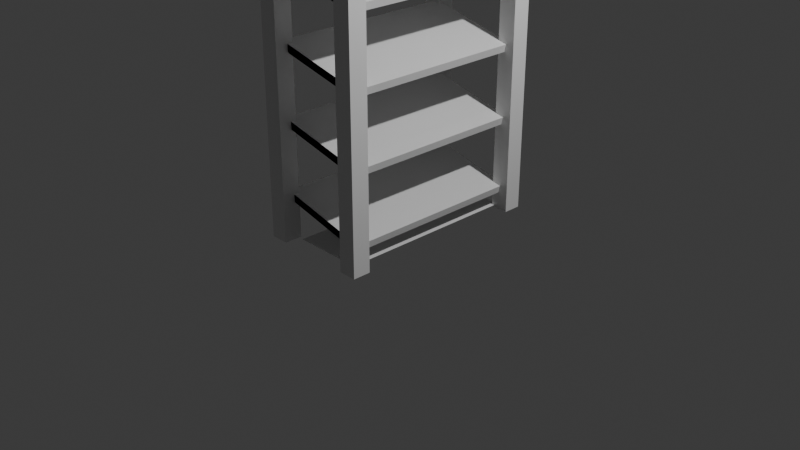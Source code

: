 # Source: Shelves.blend  (saved by Blender 4.0.36; exported with 4.5.12 LTS)
import bpy
from mathutils import Matrix  # noqa: F401  (used for matrix-valued properties, if any)

bpy.ops.wm.read_factory_settings(use_empty=True)
scene = bpy.context.scene
scene.name = 'Scene'

# ---- collections
col_collection = bpy.data.collections.new('Collection'); scene.collection.children.link(col_collection)

# ---- materials (node trees are filled in below, after node groups)
mat_material = bpy.data.materials.new('Material')
mat_material.alpha_threshold = 0.0
mat_material.use_transparent_shadow = False
mat_material.roughness = 0.5
mat_material.line_color = (0.0, 0.0, 0.0, 1.0)

# ---- material node trees
mat_material.use_nodes = True; mat_material.node_tree.nodes.clear()
_N = mat_material.node_tree.nodes; _L = mat_material.node_tree.links
n0 = _N.new('ShaderNodeOutputMaterial'); n0.name = 'Material Output'; n0.location = (300, 300)
n1 = _N.new('ShaderNodeBsdfPrincipled'); n1.name = 'Principled BSDF'; n1.location = (10, 300)
n1.inputs[3].default_value = 1.45
_L.new(n1.outputs[0], n0.inputs[0])
n0.is_active_output = True

# ---- world
world_world = bpy.data.worlds.new('World'); scene.world = world_world
world_world.use_nodes = True; world_world.node_tree.nodes.clear()
_N = world_world.node_tree.nodes; _L = world_world.node_tree.links
n0 = _N.new('ShaderNodeOutputWorld'); n0.name = 'World Output'; n0.location = (300, 300)
n1 = _N.new('ShaderNodeBackground'); n1.name = 'Background'; n1.location = (10, 300)
n1.inputs[0].default_value = (0.05088, 0.05088, 0.05088, 1.0)
_L.new(n1.outputs[0], n0.inputs[0])
n0.is_active_output = True
world_world.color = (0.05088, 0.05088, 0.05088)
world_world.use_sun_shadow = False
world_world.sun_shadow_jitter_overblur = 0.0

# ---- cameras
cam_camera = bpy.data.cameras.new('Camera')
cam_camera.clip_end = 100.0
cam_camera.ortho_scale = 7.314

# ---- lights
light_light = bpy.data.lights.new('Light', 'POINT')
light_light.transmission_factor = 0.0
light_light.use_soft_falloff = False
light_light.energy = 1000.0
light_light.shadow_soft_size = 0.1
light_light.shadow_maximum_resolution = 0.006
light_light.use_absolute_resolution = True

# ---- meshes
me_cube = bpy.data.meshes.new('Cube')
me_cube.from_pydata([(1.0, 1.0, 1.0), (1.0, 1.0, -1.0), (1.0, -1.0, 1.0), (1.0, -1.0, -1.0), (-1.0, 1.0, 1.0), (-1.0, 1.0, -1.0), (-1.0, -1.0, 1.0), (-1.0, -1.0, -1.0)], [], [(0, 4, 6, 2), (3, 2, 6, 7), (7, 6, 4, 5), (5, 1, 3, 7), (1, 0, 2, 3), (5, 4, 0, 1)])
_uv = me_cube.uv_layers.new(name='UVMap')
_uv.uv.foreach_set('vector', [0.625, 0.5, 0.875, 0.5, 0.875, 0.75, 0.625, 0.75, 0.375, 0.75, 0.625, 0.75, 0.625, 1.0, 0.375, 1.0, 0.375, 0.0, 0.625, 0.0, 0.625, 0.25, 0.375, 0.25, 0.125, 0.5, 0.375, 0.5, 0.375, 0.75, 0.125, 0.75, 0.375, 0.5, 0.625, 0.5, 0.625, 0.75, 0.375, 0.75, 0.375, 0.25, 0.625, 0.25, 0.625, 0.5, 0.375, 0.5])
me_cube.materials.append(mat_material)
me_cube.use_mirror_vertex_groups = False
me_cube.update()
me_cube_001 = bpy.data.meshes.new('Cube.001')
me_cube_001.from_pydata([(-1.0, -1.0, -1.0), (-1.0, -1.0, 1.0), (-1.0, 1.0, -1.0), (-1.0, 1.0, 1.0), (1.0, -1.0, -1.0), (1.0, -1.0, 1.0), (1.0, 1.0, -1.0), (1.0, 1.0, 1.0)], [], [(0, 1, 3, 2), (2, 3, 7, 6), (6, 7, 5, 4), (4, 5, 1, 0), (2, 6, 4, 0), (7, 3, 1, 5)])
_uv = me_cube_001.uv_layers.new(name='UVMap')
_uv.uv.foreach_set('vector', [0.375, 0.0, 0.625, 0.0, 0.625, 0.25, 0.375, 0.25, 0.375, 0.25, 0.625, 0.25, 0.625, 0.5, 0.375, 0.5, 0.375, 0.5, 0.625, 0.5, 0.625, 0.75, 0.375, 0.75, 0.375, 0.75, 0.625, 0.75, 0.625, 1.0, 0.375, 1.0, 0.125, 0.5, 0.375, 0.5, 0.375, 0.75, 0.125, 0.75, 0.625, 0.5, 0.875, 0.5, 0.875, 0.75, 0.625, 0.75])
me_cube_001.update()
me_cube_002 = bpy.data.meshes.new('Cube.002')
me_cube_002.from_pydata([(-1.0, -1.0, -1.0), (-1.0, -1.0, 1.0), (-1.0, 1.0, -1.0), (-1.0, 1.0, 1.0), (1.0, -1.0, -1.0), (1.0, -1.0, 1.0), (1.0, 1.0, -1.0), (1.0, 1.0, 1.0)], [], [(0, 1, 3, 2), (2, 3, 7, 6), (6, 7, 5, 4), (4, 5, 1, 0), (2, 6, 4, 0), (7, 3, 1, 5)])
_uv = me_cube_002.uv_layers.new(name='UVMap')
_uv.uv.foreach_set('vector', [0.375, 0.0, 0.625, 0.0, 0.625, 0.25, 0.375, 0.25, 0.375, 0.25, 0.625, 0.25, 0.625, 0.5, 0.375, 0.5, 0.375, 0.5, 0.625, 0.5, 0.625, 0.75, 0.375, 0.75, 0.375, 0.75, 0.625, 0.75, 0.625, 1.0, 0.375, 1.0, 0.125, 0.5, 0.375, 0.5, 0.375, 0.75, 0.125, 0.75, 0.625, 0.5, 0.875, 0.5, 0.875, 0.75, 0.625, 0.75])
me_cube_002.update()
me_cube_003 = bpy.data.meshes.new('Cube.003')
me_cube_003.from_pydata([(-1.0, -1.0, -1.0), (-1.0, -1.0, 1.0), (-1.0, 1.0, -1.0), (-1.0, 1.0, 1.0), (1.0, -1.0, -1.0), (1.0, -1.0, 1.0), (1.0, 1.0, -1.0), (1.0, 1.0, 1.0)], [], [(0, 1, 3, 2), (2, 3, 7, 6), (6, 7, 5, 4), (4, 5, 1, 0), (2, 6, 4, 0), (7, 3, 1, 5)])
_uv = me_cube_003.uv_layers.new(name='UVMap')
_uv.uv.foreach_set('vector', [0.375, 0.0, 0.625, 0.0, 0.625, 0.25, 0.375, 0.25, 0.375, 0.25, 0.625, 0.25, 0.625, 0.5, 0.375, 0.5, 0.375, 0.5, 0.625, 0.5, 0.625, 0.75, 0.375, 0.75, 0.375, 0.75, 0.625, 0.75, 0.625, 1.0, 0.375, 1.0, 0.125, 0.5, 0.375, 0.5, 0.375, 0.75, 0.125, 0.75, 0.625, 0.5, 0.875, 0.5, 0.875, 0.75, 0.625, 0.75])
me_cube_003.update()
me_cube_004 = bpy.data.meshes.new('Cube.004')
me_cube_004.from_pydata([(-1.0, -1.0, -1.0), (-1.0, -1.0, 1.0), (-1.0, 1.0, -1.0), (-1.0, 1.0, 1.0), (1.0, -1.0, -1.0), (1.0, -1.0, 1.0), (1.0, 1.0, -1.0), (1.0, 1.0, 1.0)], [], [(0, 1, 3, 2), (2, 3, 7, 6), (6, 7, 5, 4), (4, 5, 1, 0), (2, 6, 4, 0), (7, 3, 1, 5)])
_uv = me_cube_004.uv_layers.new(name='UVMap')
_uv.uv.foreach_set('vector', [0.375, 0.0, 0.625, 0.0, 0.625, 0.25, 0.375, 0.25, 0.375, 0.25, 0.625, 0.25, 0.625, 0.5, 0.375, 0.5, 0.375, 0.5, 0.625, 0.5, 0.625, 0.75, 0.375, 0.75, 0.375, 0.75, 0.625, 0.75, 0.625, 1.0, 0.375, 1.0, 0.125, 0.5, 0.375, 0.5, 0.375, 0.75, 0.125, 0.75, 0.625, 0.5, 0.875, 0.5, 0.875, 0.75, 0.625, 0.75])
me_cube_004.update()
me_cube_005 = bpy.data.meshes.new('Cube.005')
me_cube_005.from_pydata([(1.0, 1.0, 1.0), (1.0, 1.0, -1.0), (1.0, -1.0, 1.0), (1.0, -1.0, -1.0), (-1.0, 1.0, 1.0), (-1.0, 1.0, -1.0), (-1.0, -1.0, 1.0), (-1.0, -1.0, -1.0)], [], [(0, 4, 6, 2), (3, 2, 6, 7), (7, 6, 4, 5), (5, 1, 3, 7), (1, 0, 2, 3), (5, 4, 0, 1)])
_uv = me_cube_005.uv_layers.new(name='UVMap')
_uv.uv.foreach_set('vector', [0.625, 0.5, 0.875, 0.5, 0.875, 0.75, 0.625, 0.75, 0.375, 0.75, 0.625, 0.75, 0.625, 1.0, 0.375, 1.0, 0.375, 0.0, 0.625, 0.0, 0.625, 0.25, 0.375, 0.25, 0.125, 0.5, 0.375, 0.5, 0.375, 0.75, 0.125, 0.75, 0.375, 0.5, 0.625, 0.5, 0.625, 0.75, 0.375, 0.75, 0.375, 0.25, 0.625, 0.25, 0.625, 0.5, 0.375, 0.5])
me_cube_005.materials.append(mat_material)
me_cube_005.use_mirror_vertex_groups = False
me_cube_005.update()
me_cube_006 = bpy.data.meshes.new('Cube.006')
me_cube_006.from_pydata([(1.0, 1.0, 1.0), (1.0, 1.0, -1.0), (1.0, -1.0, 1.0), (1.0, -1.0, -1.0), (-1.0, 1.0, 1.0), (-1.0, 1.0, -1.0), (-1.0, -1.0, 1.0), (-1.0, -1.0, -1.0)], [], [(0, 4, 6, 2), (3, 2, 6, 7), (7, 6, 4, 5), (5, 1, 3, 7), (1, 0, 2, 3), (5, 4, 0, 1)])
_uv = me_cube_006.uv_layers.new(name='UVMap')
_uv.uv.foreach_set('vector', [0.625, 0.5, 0.875, 0.5, 0.875, 0.75, 0.625, 0.75, 0.375, 0.75, 0.625, 0.75, 0.625, 1.0, 0.375, 1.0, 0.375, 0.0, 0.625, 0.0, 0.625, 0.25, 0.375, 0.25, 0.125, 0.5, 0.375, 0.5, 0.375, 0.75, 0.125, 0.75, 0.375, 0.5, 0.625, 0.5, 0.625, 0.75, 0.375, 0.75, 0.375, 0.25, 0.625, 0.25, 0.625, 0.5, 0.375, 0.5])
me_cube_006.materials.append(mat_material)
me_cube_006.use_mirror_vertex_groups = False
me_cube_006.update()
me_cube_007 = bpy.data.meshes.new('Cube.007')
me_cube_007.from_pydata([(1.0, 1.0, 1.0), (1.0, 1.0, -1.0), (1.0, -1.0, 1.0), (1.0, -1.0, -1.0), (-1.0, 1.0, 1.0), (-1.0, 1.0, -1.0), (-1.0, -1.0, 1.0), (-1.0, -1.0, -1.0)], [], [(0, 4, 6, 2), (3, 2, 6, 7), (7, 6, 4, 5), (5, 1, 3, 7), (1, 0, 2, 3), (5, 4, 0, 1)])
_uv = me_cube_007.uv_layers.new(name='UVMap')
_uv.uv.foreach_set('vector', [0.625, 0.5, 0.875, 0.5, 0.875, 0.75, 0.625, 0.75, 0.375, 0.75, 0.625, 0.75, 0.625, 1.0, 0.375, 1.0, 0.375, 0.0, 0.625, 0.0, 0.625, 0.25, 0.375, 0.25, 0.125, 0.5, 0.375, 0.5, 0.375, 0.75, 0.125, 0.75, 0.375, 0.5, 0.625, 0.5, 0.625, 0.75, 0.375, 0.75, 0.375, 0.25, 0.625, 0.25, 0.625, 0.5, 0.375, 0.5])
me_cube_007.materials.append(mat_material)
me_cube_007.use_mirror_vertex_groups = False
me_cube_007.update()
me_cube_015 = bpy.data.meshes.new('Cube.015')
me_cube_015.from_pydata([(0.5087, 1.0, 0.2387), (0.4907, 1.0, 0.1607), (0.5087, -1.0, 0.2387), (0.4907, -1.0, 0.1607), (-0.4907, 1.0, 0.4694), (-0.5087, 1.0, 0.3914), (-0.4907, -1.0, 0.4694), (-0.5087, -1.0, 0.3914), (0.5087, 1.0, 2.489), (0.4907, 1.0, 2.411), (0.5087, -1.0, 2.489), (0.4907, -1.0, 2.411), (-0.4907, 1.0, 2.719), (-0.5087, 1.0, 2.641), (-0.4907, -1.0, 2.719), (-0.5087, -1.0, 2.641), (0.4097, 0.9413, -0.02413), (0.4097, 0.9413, 3.381), (0.4097, 1.133, -0.02413), (0.4097, 1.133, 3.381), (0.601, 0.9413, -0.02413), (0.601, 0.9413, 3.381), (0.601, 1.133, -0.02413), (0.601, 1.133, 3.381), (0.4097, -1.133, -0.02413), (0.4097, -1.133, 3.381), (0.4097, -0.9413, -0.02413), (0.4097, -0.9413, 3.381), (0.601, -1.133, -0.02413), (0.601, -1.133, 3.381), (0.601, -0.9413, -0.02413), (0.601, -0.9413, 3.381), (-0.601, 0.9413, -0.02413), (-0.601, 0.9413, 3.381), (-0.601, 1.133, -0.02413), (-0.601, 1.133, 3.381), (-0.4097, 0.9413, -0.02413), (-0.4097, 0.9413, 3.381), (-0.4097, 1.133, -0.02413), (-0.4097, 1.133, 3.381), (-0.601, -1.133, -0.02413), (-0.601, -1.133, 3.381), (-0.601, -0.9413, -0.02413), (-0.601, -0.9413, 3.381), (-0.4097, -1.133, -0.02413), (-0.4097, -1.133, 3.381), (-0.4097, -0.9413, -0.02413), (-0.4097, -0.9413, 3.381), (0.5087, 1.0, 1.739), (0.4907, 1.0, 1.661), (0.5087, -1.0, 1.739), (0.4907, -1.0, 1.661), (-0.4907, 1.0, 1.969), (-0.5087, 1.0, 1.891), (-0.4907, -1.0, 1.969), (-0.5087, -1.0, 1.891), (0.5087, 1.0, 0.9887), (0.4907, 1.0, 0.9107), (0.5087, -1.0, 0.9887), (0.4907, -1.0, 0.9107), (-0.4907, 1.0, 1.219), (-0.5087, 1.0, 1.141), (-0.4907, -1.0, 1.219), (-0.5087, -1.0, 1.141)], [], [(0, 4, 6, 2), (3, 2, 6, 7), (7, 6, 4, 5), (5, 1, 3, 7), (1, 0, 2, 3), (5, 4, 0, 1), (8, 12, 14, 10), (11, 10, 14, 15), (15, 14, 12, 13), (13, 9, 11, 15), (9, 8, 10, 11), (13, 12, 8, 9), (16, 17, 19, 18), (18, 19, 23, 22), (22, 23, 21, 20), (20, 21, 17, 16), (18, 22, 20, 16), (23, 19, 17, 21), (24, 25, 27, 26), (26, 27, 31, 30), (30, 31, 29, 28), (28, 29, 25, 24), (26, 30, 28, 24), (31, 27, 25, 29), (32, 33, 35, 34), (34, 35, 39, 38), (38, 39, 37, 36), (36, 37, 33, 32), (34, 38, 36, 32), (39, 35, 33, 37), (40, 41, 43, 42), (42, 43, 47, 46), (46, 47, 45, 44), (44, 45, 41, 40), (42, 46, 44, 40), (47, 43, 41, 45), (48, 52, 54, 50), (51, 50, 54, 55), (55, 54, 52, 53), (53, 49, 51, 55), (49, 48, 50, 51), (53, 52, 48, 49), (56, 60, 62, 58), (59, 58, 62, 63), (63, 62, 60, 61), (61, 57, 59, 63), (57, 56, 58, 59), (61, 60, 56, 57)])
_uv = me_cube_015.uv_layers.new(name='UVMap')
_uv.uv.foreach_set('vector', [0.625, 0.5, 0.875, 0.5, 0.875, 0.75, 0.625, 0.75, 0.375, 0.75, 0.625, 0.75, 0.625, 1.0, 0.375, 1.0, 0.375, 0.0, 0.625, 0.0, 0.625, 0.25, 0.375, 0.25, 0.125, 0.5, 0.375, 0.5, 0.375, 0.75, 0.125, 0.75, 0.375, 0.5, 0.625, 0.5, 0.625, 0.75, 0.375, 0.75, 0.375, 0.25, 0.625, 0.25, 0.625, 0.5, 0.375, 0.5, 0.625, 0.5, 0.875, 0.5, 0.875, 0.75, 0.625, 0.75, 0.375, 0.75, 0.625, 0.75, 0.625, 1.0, 0.375, 1.0, 0.375, 0.0, 0.625, 0.0, 0.625, 0.25, 0.375, 0.25, 0.125, 0.5, 0.375, 0.5, 0.375, 0.75, 0.125, 0.75, 0.375, 0.5, 0.625, 0.5, 0.625, 0.75, 0.375, 0.75, 0.375, 0.25, 0.625, 0.25, 0.625, 0.5, 0.375, 0.5, 0.375, 0.0, 0.625, 0.0, 0.625, 0.25, 0.375, 0.25, 0.375, 0.25, 0.625, 0.25, 0.625, 0.5, 0.375, 0.5, 0.375, 0.5, 0.625, 0.5, 0.625, 0.75, 0.375, 0.75, 0.375, 0.75, 0.625, 0.75, 0.625, 1.0, 0.375, 1.0, 0.125, 0.5, 0.375, 0.5, 0.375, 0.75, 0.125, 0.75, 0.625, 0.5, 0.875, 0.5, 0.875, 0.75, 0.625, 0.75, 0.375, 0.0, 0.625, 0.0, 0.625, 0.25, 0.375, 0.25, 0.375, 0.25, 0.625, 0.25, 0.625, 0.5, 0.375, 0.5, 0.375, 0.5, 0.625, 0.5, 0.625, 0.75, 0.375, 0.75, 0.375, 0.75, 0.625, 0.75, 0.625, 1.0, 0.375, 1.0, 0.125, 0.5, 0.375, 0.5, 0.375, 0.75, 0.125, 0.75, 0.625, 0.5, 0.875, 0.5, 0.875, 0.75, 0.625, 0.75, 0.375, 0.0, 0.625, 0.0, 0.625, 0.25, 0.375, 0.25, 0.375, 0.25, 0.625, 0.25, 0.625, 0.5, 0.375, 0.5, 0.375, 0.5, 0.625, 0.5, 0.625, 0.75, 0.375, 0.75, 0.375, 0.75, 0.625, 0.75, 0.625, 1.0, 0.375, 1.0, 0.125, 0.5, 0.375, 0.5, 0.375, 0.75, 0.125, 0.75, 0.625, 0.5, 0.875, 0.5, 0.875, 0.75, 0.625, 0.75, 0.375, 0.0, 0.625, 0.0, 0.625, 0.25, 0.375, 0.25, 0.375, 0.25, 0.625, 0.25, 0.625, 0.5, 0.375, 0.5, 0.375, 0.5, 0.625, 0.5, 0.625, 0.75, 0.375, 0.75, 0.375, 0.75, 0.625, 0.75, 0.625, 1.0, 0.375, 1.0, 0.125, 0.5, 0.375, 0.5, 0.375, 0.75, 0.125, 0.75, 0.625, 0.5, 0.875, 0.5, 0.875, 0.75, 0.625, 0.75, 0.625, 0.5, 0.875, 0.5, 0.875, 0.75, 0.625, 0.75, 0.375, 0.75, 0.625, 0.75, 0.625, 1.0, 0.375, 1.0, 0.375, 0.0, 0.625, 0.0, 0.625, 0.25, 0.375, 0.25, 0.125, 0.5, 0.375, 0.5, 0.375, 0.75, 0.125, 0.75, 0.375, 0.5, 0.625, 0.5, 0.625, 0.75, 0.375, 0.75, 0.375, 0.25, 0.625, 0.25, 0.625, 0.5, 0.375, 0.5, 0.625, 0.5, 0.875, 0.5, 0.875, 0.75, 0.625, 0.75, 0.375, 0.75, 0.625, 0.75, 0.625, 1.0, 0.375, 1.0, 0.375, 0.0, 0.625, 0.0, 0.625, 0.25, 0.375, 0.25, 0.125, 0.5, 0.375, 0.5, 0.375, 0.75, 0.125, 0.75, 0.375, 0.5, 0.625, 0.5, 0.625, 0.75, 0.375, 0.75, 0.375, 0.25, 0.625, 0.25, 0.625, 0.5, 0.375, 0.5])
me_cube_015.materials.append(mat_material)
me_cube_015.use_mirror_vertex_groups = False
me_cube_015.update()
me_plane = bpy.data.meshes.new('Plane')
me_plane.from_pydata([(-0.3155, -1.0, 0.0), (0.4411, -1.0, 0.0), (-0.3155, 1.0, 0.0), (0.4411, 1.0, 0.0)], [], [(0, 1, 3, 2)])
_uv = me_plane.uv_layers.new(name='UVMap')
_uv.uv.foreach_set('vector', [0.0, 0.0, 1.0, 0.0, 1.0, 1.0, 0.0, 1.0])
me_plane.update()

# ---- objects
ob_cube = bpy.data.objects.new('Cube', me_cube)
ob_light = bpy.data.objects.new('Light', light_light)
ob_camera = bpy.data.objects.new('Camera', cam_camera)
ob_cube_001 = bpy.data.objects.new('Cube.001', me_cube_001)
ob_cube_002 = bpy.data.objects.new('Cube.002', me_cube_002)
ob_cube_003 = bpy.data.objects.new('Cube.003', me_cube_003)
ob_cube_004 = bpy.data.objects.new('Cube.004', me_cube_004)
ob_cube_005 = bpy.data.objects.new('Cube.005', me_cube_005)
ob_cube_006 = bpy.data.objects.new('Cube.006', me_cube_006)
ob_cube_007 = bpy.data.objects.new('Cube.007', me_cube_007)
ob_shelf = bpy.data.objects.new('Shelf', me_cube_015)
ob_shelfdisplay = bpy.data.objects.new('ShelfDisplay', me_plane)

# ---- transforms, parenting, visibility, modifiers, constraints
ob_cube.location = (0.0, 0.0, 2.565)
ob_cube.rotation_euler = (0.0, 0.2269, 0.0)
ob_cube.scale = (0.5128, 1.0, 0.04001)
ob_cube.lock_rotations_4d = False
ob_cube.empty_display_type = 'ARROWS'
ob_cube.lineart.crease_threshold = 0.0
ob_light.location = (4.076, 1.005, 5.904)
ob_light.rotation_euler = (0.6503, 0.05522, 1.866)
ob_light.lock_rotations_4d = False
ob_light.empty_display_type = 'ARROWS'
ob_light.color = (0.0, 0.0, 0.0, 0.0)
ob_light.lineart.crease_threshold = 0.0
ob_camera.location = (7.359, -6.926, 4.958)
ob_camera.rotation_euler = (1.109, 0.0, 0.8149)
ob_camera.lock_rotations_4d = False
ob_camera.empty_display_type = 'ARROWS'
ob_camera.color = (0.0, 0.0, 0.0, 0.0)
ob_camera.display_type = 'WIRE'
ob_camera.lineart.crease_threshold = 0.0
ob_cube_001.location = (0.5053, 1.037, 1.678)
ob_cube_001.scale = (0.09566, 0.09566, 1.703)
ob_cube_002.location = (0.5053, -1.037, 1.678)
ob_cube_002.scale = (0.09566, 0.09566, 1.703)
ob_cube_003.location = (-0.5053, 1.037, 1.678)
ob_cube_003.scale = (0.09566, 0.09566, 1.703)
ob_cube_004.location = (-0.5053, -1.037, 1.678)
ob_cube_004.scale = (0.09566, 0.09566, 1.703)
ob_cube_005.location = (0.0, 0.0, 1.815)
ob_cube_005.rotation_euler = (0.0, 0.2269, 0.0)
ob_cube_005.scale = (0.5128, 1.0, 0.04001)
ob_cube_005.lock_rotations_4d = False
ob_cube_005.empty_display_type = 'ARROWS'
ob_cube_005.lineart.crease_threshold = 0.0
ob_cube_006.location = (0.0, 0.0, 1.065)
ob_cube_006.rotation_euler = (0.0, 0.2269, 0.0)
ob_cube_006.scale = (0.5128, 1.0, 0.04001)
ob_cube_006.lock_rotations_4d = False
ob_cube_006.empty_display_type = 'ARROWS'
ob_cube_006.lineart.crease_threshold = 0.0
ob_cube_007.location = (0.0, 0.0, 0.315)
ob_cube_007.rotation_euler = (0.0, 0.2269, 0.0)
ob_cube_007.scale = (0.5128, 1.0, 0.04001)
ob_cube_007.lock_rotations_4d = False
ob_cube_007.empty_display_type = 'ARROWS'
ob_cube_007.lineart.crease_threshold = 0.0
ob_shelf.location = (0.0, 0.0, 0.0)
ob_shelf.lock_rotations_4d = False
ob_shelf.empty_display_type = 'ARROWS'
ob_shelf.lineart.crease_threshold = 0.0
ob_shelfdisplay.location = (0.0, 0.0, 0.0)

# ---- collection membership
col_collection.objects.link(ob_cube)
col_collection.objects.link(ob_light)
col_collection.objects.link(ob_camera)
col_collection.objects.link(ob_cube_001)
col_collection.objects.link(ob_cube_002)
col_collection.objects.link(ob_cube_003)
col_collection.objects.link(ob_cube_004)
col_collection.objects.link(ob_cube_005)
col_collection.objects.link(ob_cube_006)
col_collection.objects.link(ob_cube_007)
col_collection.objects.link(ob_shelf)
col_collection.objects.link(ob_shelfdisplay)

# ---- scene / render settings (as saved in the file)
scene.camera = ob_camera
scene.frame_start = 1; scene.frame_end = 250; scene.frame_set(1)
scene.render.engine = 'BLENDER_EEVEE_NEXT'
scene.cycles.sampling_pattern = 'TABULATED_SOBOL'
bpy.context.view_layer.update()
